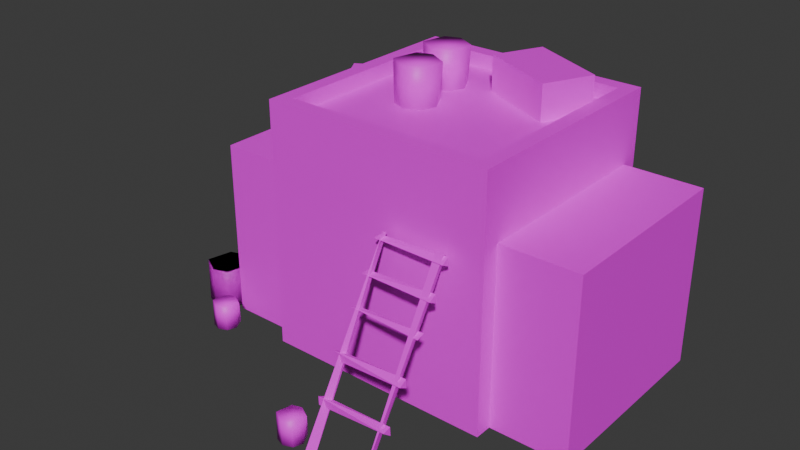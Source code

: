 # Source: miningCamp.blend  (saved by Blender 4.0.36; exported with 4.5.12 LTS)
import bpy
from mathutils import Matrix  # noqa: F401  (used for matrix-valued properties, if any)

bpy.ops.wm.read_factory_settings(use_empty=True)
scene = bpy.context.scene
scene.name = 'Scene'

# ---- collections
col_collection = bpy.data.collections.new('Collection'); scene.collection.children.link(col_collection)

# ---- images (referenced by path relative to the original .blend; pixels are not part of the script)
import os
ASSET_DIR = os.environ.get("B2B_ASSET_DIR", "")  # directory of the original .blend (textures are referenced by path, not embedded)
HERE = os.path.dirname(os.path.abspath(__file__))  # packed textures are extracted next to this script under _unpacked/

def load_image(name, relpath, width, height, colorspace="sRGB"):
    """Load a texture the original file referenced (path relative to the .blend, or extracted next to this script)."""
    p = next((c for c in (os.path.join(HERE, relpath), os.path.join(ASSET_DIR, relpath)) if relpath and os.path.exists(c)), "")
    if p:
        img = bpy.data.images.load(p, check_existing=True)
        img.name = name
    else:  # same state as the original file: an image datablock whose file is absent (Cycles renders it pink)
        img = bpy.data.images.new(name, width, height)
        img.source = "FILE"
        img.filepath = "//" + (relpath or name)
    img.colorspace_settings.name = colorspace
    return img
img_miningcamp_jpg = load_image('miningCamp.jpg', 'miningCamp.jpg', 1024, 1024, 'sRGB')

# ---- materials (node trees are filled in below, after node groups)
mat_material = bpy.data.materials.new('Material')
mat_material.alpha_threshold = 0.0
mat_material.use_transparent_shadow = False
mat_material.roughness = 0.5
mat_material.line_color = (0.0, 0.0, 0.0, 1.0)

# ---- material node trees
mat_material.use_nodes = True; mat_material.node_tree.nodes.clear()
_N = mat_material.node_tree.nodes; _L = mat_material.node_tree.links
n0 = _N.new('ShaderNodeOutputMaterial'); n0.name = 'Material Output'; n0.location = (300, 300)
n1 = _N.new('ShaderNodeBsdfPrincipled'); n1.name = 'Principled BSDF'; n1.location = (10, 300)
n1.inputs[3].default_value = 1.45
n2 = _N.new('ShaderNodeTexImage'); n2.name = 'Image Texture'; n2.location = (-280, 280)
n2.image = img_miningcamp_jpg
_L.new(n1.outputs[0], n0.inputs[0])
_L.new(n2.outputs[0], n1.inputs[0])
n0.is_active_output = True

# ---- world
world_world = bpy.data.worlds.new('World'); scene.world = world_world
world_world.use_nodes = True; world_world.node_tree.nodes.clear()
_N = world_world.node_tree.nodes; _L = world_world.node_tree.links
n0 = _N.new('ShaderNodeOutputWorld'); n0.name = 'World Output'; n0.location = (300, 300)
n1 = _N.new('ShaderNodeBackground'); n1.name = 'Background'; n1.location = (10, 300)
n1.inputs[0].default_value = (0.05088, 0.05088, 0.05088, 1.0)
_L.new(n1.outputs[0], n0.inputs[0])
n0.is_active_output = True
world_world.color = (0.05088, 0.05088, 0.05088)
world_world.use_sun_shadow = False
world_world.sun_shadow_jitter_overblur = 0.0

# ---- meshes
me_cube_001 = bpy.data.meshes.new('Cube.001')
me_cube_001.from_pydata([(-1.0, -1.0, -1.0), (-1.0, -1.0, 1.0), (-1.0, 1.0, -1.0), (-1.0, 1.0, 1.0), (1.0, -1.0, -1.0), (1.0, -1.0, 1.0), (1.0, 1.0, -1.0), (1.0, 1.0, 1.0), (-1.0, -1.0, 1.135), (-1.0, 1.0, 1.135), (1.0, 1.0, 1.135), (1.0, -1.0, 1.135), (-0.874, -0.874, 1.135), (-0.874, 0.874, 1.135), (0.874, 0.874, 1.135), (0.874, -0.874, 1.135), (-0.874, -0.874, 1.009), (-0.874, 0.874, 1.009), (0.874, 0.874, 1.009), (0.874, -0.874, 1.009)], [], [(0, 1, 3, 2), (2, 3, 7, 6), (6, 7, 5, 4), (4, 5, 1, 0), (3, 1, 8, 9), (8, 11, 15, 12), (1, 5, 11, 8), (7, 3, 9, 10), (5, 7, 10, 11), (15, 14, 18, 19), (10, 9, 13, 14), (11, 10, 14, 15), (9, 8, 12, 13), (18, 17, 16, 19), (13, 12, 16, 17), (12, 15, 19, 16), (14, 13, 17, 18)])
_uv = me_cube_001.uv_layers.new(name='UVMap')
_uv.uv.foreach_set('vector', [0.7751, 0.1695, 0.7692, 0.3655, 0.5876, 0.4206, 0.5932, 0.2059, 0.7733, 0.1674, 0.7681, 0.344, 0.911, 0.406, 0.9299, 0.2227, 0.6056, 0.2082, 0.5893, 0.4187, 0.7678, 0.348, 0.7731, 0.1677, 0.9235, 0.222, 0.9034, 0.4169, 0.7692, 0.3655, 0.7751, 0.1695, 0.7678, 0.3506, 0.5858, 0.4214, 0.6029, 0.4253, 0.7658, 0.3603, 0.7707, 0.349, 0.9105, 0.4056, 0.9027, 0.4124, 0.766, 0.3556, 0.7689, 0.3475, 0.9113, 0.4038, 0.9016, 0.4122, 0.7692, 0.3571, 0.9113, 0.4038, 0.7689, 0.3475, 0.7692, 0.3571, 0.9016, 0.4122, 0.5858, 0.4214, 0.7678, 0.3506, 0.7658, 0.3603, 0.6029, 0.4253, 0.7453, 0.3436, 0.8723, 0.4445, 0.8724, 0.433, 0.7475, 0.3312, 0.9105, 0.4056, 0.7707, 0.349, 0.766, 0.3556, 0.9027, 0.4124, 0.6041, 0.4254, 0.7695, 0.3583, 0.7439, 0.3793, 0.6488, 0.4168, 0.7695, 0.3583, 0.6041, 0.4254, 0.6488, 0.4168, 0.7439, 0.3793, 0.5153, 0.3876, 0.4435, 0.3523, 0.5494, 0.3164, 0.6275, 0.3514, 0.736, 0.4791, 0.6196, 0.4102, 0.6227, 0.4002, 0.7375, 0.4698, 0.6196, 0.4102, 0.7453, 0.3436, 0.7475, 0.3312, 0.6227, 0.4002, 0.8723, 0.4445, 0.736, 0.4791, 0.7375, 0.4698, 0.8724, 0.433])
me_cube_001.materials.append(mat_material)
me_cube_001.update()
me_cube_002 = bpy.data.meshes.new('Cube.002')
me_cube_002.from_pydata([(-1.0, -1.0, -1.0), (-1.0, -1.0, 1.0), (-1.0, 1.0, -1.0), (-1.0, 1.0, 1.0), (1.0, -1.0, -1.0), (1.0, -1.0, 1.0), (1.0, 1.0, -1.0), (1.0, 1.0, 1.0)], [], [(0, 1, 3, 2), (2, 3, 7, 6), (6, 7, 5, 4), (4, 5, 1, 0), (2, 6, 4, 0), (7, 3, 1, 5)])
_uv = me_cube_002.uv_layers.new(name='UVMap')
_uv.uv.foreach_set('vector', [0.7001, 0.164, 0.6968, 0.2922, 0.608, 0.318, 0.6076, 0.2058, 0.7044, 0.1671, 0.749, 0.1849, 0.7552, 0.3171, 0.6959, 0.2954, 0.375, 0.5, 0.625, 0.5, 0.625, 0.75, 0.375, 0.75, 0.7526, 0.1777, 0.7577, 0.3202, 0.6939, 0.2959, 0.7013, 0.1561, 0.125, 0.5, 0.375, 0.5, 0.375, 0.75, 0.125, 0.75, 0.6335, 0.3733, 0.5608, 0.3323, 0.6935, 0.2893, 0.7755, 0.3179])
me_cube_002.materials.append(mat_material)
me_cube_002.update()
me_cube_003 = bpy.data.meshes.new('Cube.003')
me_cube_003.from_pydata([(-1.0, -1.0, -1.0), (-1.0, -1.0, 1.0), (-1.0, 1.0, -1.0), (-1.0, 1.0, 1.0), (1.0, -1.0, -1.0), (1.0, -1.0, 1.0), (1.0, 1.0, -1.0), (1.0, 1.0, 1.0)], [], [(0, 1, 3, 2), (2, 3, 7, 6), (6, 7, 5, 4), (4, 5, 1, 0), (2, 6, 4, 0), (7, 3, 1, 5)])
_uv = me_cube_003.uv_layers.new(name='UVMap')
_uv.uv.foreach_set('vector', [0.7001, 0.164, 0.6968, 0.2922, 0.608, 0.318, 0.6076, 0.2058, 0.7023, 0.17, 0.7487, 0.1854, 0.7554, 0.3167, 0.6924, 0.297, 0.375, 0.5, 0.625, 0.5, 0.625, 0.75, 0.375, 0.75, 0.7526, 0.1777, 0.7577, 0.3202, 0.6939, 0.2959, 0.7013, 0.1561, 0.125, 0.5, 0.375, 0.5, 0.375, 0.75, 0.125, 0.75, 0.6335, 0.3733, 0.5608, 0.3323, 0.6935, 0.2893, 0.7755, 0.3179])
me_cube_003.materials.append(mat_material)
me_cube_003.update()
me_cylinder = bpy.data.meshes.new('Cylinder')
me_cylinder.from_pydata([(0.02518, 1.012, 1.0), (1.012, 0.02518, -1.0), (0.983, 0.4859, 1.0), (0.7112, -0.755, 1.0), (0.755, -0.7112, -1.0), (0.02518, -1.012, -1.0), (-0.02518, -1.012, 1.0), (-0.7112, -0.755, -1.0), (-0.983, 0.4859, -1.0), (-0.983, -0.4859, 1.0), (-0.7112, 0.755, 1.0), (0.4859, 0.983, -1.0)], [], [(4, 1, 2, 3), (2, 1, 11), (9, 8, 7), (5, 7, 8, 11, 1, 4), (0, 2, 11), (5, 4, 3, 6), (7, 5, 6, 9), (11, 8, 10, 0), (9, 10, 8), (3, 2, 0, 10, 9, 6)])
me_cylinder.polygons.foreach_set('use_smooth', [True] * 10)
_uv = me_cylinder.uv_layers.new(name='UVMap')
_uv.uv.foreach_set('vector', [0.7496, 0.4287, 0.7399, 0.433, 0.7305, 0.4671, 0.7484, 0.4617, 0.7305, 0.4671, 0.7399, 0.433, 0.7199, 0.4318, 0.7285, 0.4497, 0.7142, 0.4184, 0.7374, 0.4166, 0.7483, 0.4219, 0.7374, 0.4166, 0.7142, 0.4184, 0.7199, 0.4318, 0.7399, 0.433, 0.7496, 0.4287, 0.713, 0.4617, 0.7305, 0.4671, 0.7199, 0.4318, 0.7483, 0.4219, 0.7496, 0.4287, 0.7484, 0.4617, 0.7463, 0.4555, 0.7374, 0.4166, 0.7483, 0.4219, 0.7463, 0.4555, 0.7285, 0.4497, 0.7199, 0.4318, 0.7142, 0.4184, 0.7101, 0.4555, 0.713, 0.4617, 0.7285, 0.4497, 0.7101, 0.4555, 0.7142, 0.4184, 0.7484, 0.4617, 0.7305, 0.4671, 0.713, 0.4617, 0.7101, 0.4555, 0.7285, 0.4497, 0.7463, 0.4555])
me_cylinder.materials.append(mat_material)
me_cylinder.update()
me_cylinder_001 = bpy.data.meshes.new('Cylinder.001')
me_cylinder_001.from_pydata([(0.02518, 1.012, 1.0), (1.012, 0.02518, -1.0), (0.983, 0.4859, 1.0), (0.7112, -0.755, 1.0), (0.755, -0.7112, -1.0), (0.02518, -1.012, -1.0), (-0.02518, -1.012, 1.0), (-0.7112, -0.755, -1.0), (-0.983, 0.4859, -1.0), (-0.983, -0.4859, 1.0), (-0.7112, 0.755, 1.0), (0.4859, 0.983, -1.0)], [], [(4, 1, 2, 3), (2, 1, 11), (9, 8, 7), (5, 7, 8, 11, 1, 4), (0, 2, 11), (5, 4, 3, 6), (7, 5, 6, 9), (11, 8, 10, 0), (9, 10, 8), (3, 2, 0, 10, 9, 6)])
me_cylinder_001.polygons.foreach_set('use_smooth', [True] * 10)
_uv = me_cylinder_001.uv_layers.new(name='UVMap')
_uv.uv.foreach_set('vector', [0.7029, 0.1592, 0.6986, 0.1671, 0.6929, 0.1976, 0.7021, 0.1867, 0.6929, 0.1976, 0.6986, 0.1671, 0.6828, 0.1706, 0.6763, 0.176, 0.6681, 0.1554, 0.6841, 0.1469, 0.6967, 0.1508, 0.6841, 0.1469, 0.6681, 0.1554, 0.6828, 0.1706, 0.6986, 0.1671, 0.7029, 0.1592, 0.6754, 0.1949, 0.6929, 0.1976, 0.6828, 0.1706, 0.6967, 0.1508, 0.7029, 0.1592, 0.7021, 0.1867, 0.6951, 0.1792, 0.6841, 0.1469, 0.6967, 0.1508, 0.6951, 0.1792, 0.6763, 0.176, 0.6828, 0.1706, 0.6681, 0.1554, 0.6679, 0.1878, 0.6754, 0.1949, 0.6763, 0.176, 0.6679, 0.1878, 0.6681, 0.1554, 0.7021, 0.1867, 0.6929, 0.1976, 0.6754, 0.1949, 0.6679, 0.1878, 0.6763, 0.176, 0.6951, 0.1792])
me_cylinder_001.materials.append(mat_material)
me_cylinder_001.update()
me_cylinder_002 = bpy.data.meshes.new('Cylinder.002')
me_cylinder_002.from_pydata([(0.02518, 1.012, 1.0), (1.012, 0.02518, -1.0), (0.983, 0.4859, 1.0), (0.7112, -0.755, 1.0), (0.755, -0.7112, -1.0), (0.02518, -1.012, -1.0), (-0.02518, -1.012, 1.0), (-0.7112, -0.755, -1.0), (-0.983, 0.4859, -1.0), (-0.983, -0.4859, 1.0), (-0.7112, 0.755, 1.0), (0.4859, 0.983, -1.0)], [], [(4, 1, 2, 3), (2, 1, 11), (9, 8, 7), (5, 7, 8, 11, 1, 4), (0, 2, 11), (5, 4, 3, 6), (7, 5, 6, 9), (11, 8, 10, 0), (9, 10, 8), (3, 2, 0, 10, 9, 6)])
me_cylinder_002.polygons.foreach_set('use_smooth', [True] * 10)
_uv = me_cylinder_002.uv_layers.new(name='UVMap')
_uv.uv.foreach_set('vector', [0.7234, 0.1598, 0.7183, 0.1646, 0.7143, 0.1849, 0.7239, 0.1783, 0.7143, 0.1849, 0.7183, 0.1646, 0.7067, 0.1657, 0.7107, 0.1696, 0.7017, 0.1549, 0.7147, 0.1507, 0.7217, 0.1541, 0.7147, 0.1507, 0.7017, 0.1549, 0.7067, 0.1657, 0.7183, 0.1646, 0.7234, 0.1598, 0.7037, 0.1819, 0.7143, 0.1849, 0.7067, 0.1657, 0.7217, 0.1541, 0.7234, 0.1598, 0.7239, 0.1783, 0.7217, 0.1729, 0.7147, 0.1507, 0.7217, 0.1541, 0.7217, 0.1729, 0.7107, 0.1696, 0.7067, 0.1657, 0.7017, 0.1549, 0.7012, 0.1767, 0.7037, 0.1819, 0.7107, 0.1696, 0.7012, 0.1767, 0.7017, 0.1549, 0.7239, 0.1783, 0.7143, 0.1849, 0.7037, 0.1819, 0.7012, 0.1767, 0.7107, 0.1696, 0.7217, 0.1729])
me_cylinder_002.materials.append(mat_material)
me_cylinder_002.update()
me_cylinder_003 = bpy.data.meshes.new('Cylinder.003')
me_cylinder_003.from_pydata([(0.02518, 1.012, 1.0), (1.012, 0.02518, -1.0), (0.983, 0.4859, 1.0), (0.7112, -0.755, 1.0), (0.755, -0.7112, -1.0), (0.02518, -1.012, -1.0), (-0.02518, -1.012, 1.0), (-0.7112, -0.755, -1.0), (-0.983, 0.4859, -1.0), (-0.983, -0.4859, 1.0), (-0.7112, 0.755, 1.0), (0.4859, 0.983, -1.0)], [], [(4, 1, 2, 3), (2, 1, 11), (9, 8, 7), (5, 7, 8, 11, 1, 4), (0, 2, 11), (5, 4, 3, 6), (7, 5, 6, 9), (11, 8, 10, 0), (9, 10, 8), (3, 2, 0, 10, 9, 6)])
me_cylinder_003.polygons.foreach_set('use_smooth', [True] * 10)
_uv = me_cylinder_003.uv_layers.new(name='UVMap')
_uv.uv.foreach_set('vector', [0.7154, 0.419, 0.7057, 0.4232, 0.6963, 0.4573, 0.7143, 0.452, 0.6963, 0.4573, 0.7057, 0.4232, 0.6857, 0.422, 0.6943, 0.44, 0.68, 0.4086, 0.7032, 0.4069, 0.7141, 0.4122, 0.7032, 0.4069, 0.68, 0.4086, 0.6857, 0.422, 0.7057, 0.4232, 0.7154, 0.419, 0.6789, 0.452, 0.6963, 0.4573, 0.6857, 0.422, 0.7141, 0.4122, 0.7154, 0.419, 0.7143, 0.452, 0.7121, 0.4458, 0.7032, 0.4069, 0.7141, 0.4122, 0.7121, 0.4458, 0.6943, 0.44, 0.6857, 0.422, 0.68, 0.4086, 0.676, 0.4458, 0.6789, 0.452, 0.6943, 0.44, 0.676, 0.4458, 0.68, 0.4086, 0.7143, 0.452, 0.6963, 0.4573, 0.6789, 0.452, 0.676, 0.4458, 0.6943, 0.44, 0.7121, 0.4458])
me_cylinder_003.materials.append(mat_material)
me_cylinder_003.update()
me_cube_004 = bpy.data.meshes.new('Cube.004')
me_cube_004.from_pydata([(-1.0, -1.0, -1.0), (-1.0, -1.0, 1.0), (-1.0, 1.0, -1.0), (-1.0, 1.0, 1.0), (1.0, -1.0, -1.0), (1.0, -1.0, 1.0), (1.0, 1.0, -1.0), (1.0, 1.0, 1.0)], [], [(0, 1, 3, 2), (2, 3, 7, 6), (6, 7, 5, 4), (4, 5, 1, 0), (2, 6, 4, 0), (7, 3, 1, 5)])
_uv = me_cube_004.uv_layers.new(name='UVMap')
_uv.uv.foreach_set('vector', [0.6317, 0.3162, 0.6298, 0.3393, 0.6032, 0.341, 0.6057, 0.3179, 0.6057, 0.3179, 0.6032, 0.341, 0.6117, 0.3544, 0.6139, 0.3322, 0.6139, 0.3322, 0.6117, 0.3544, 0.6371, 0.3529, 0.6387, 0.3305, 0.6387, 0.3305, 0.6371, 0.3529, 0.6298, 0.3393, 0.6317, 0.3162, 0.6057, 0.3179, 0.6139, 0.3322, 0.6387, 0.3305, 0.6317, 0.3162, 0.6117, 0.3544, 0.6032, 0.341, 0.6298, 0.3393, 0.6371, 0.3529])
me_cube_004.materials.append(mat_material)
me_cube_004.update()
me_cylinder_004 = bpy.data.meshes.new('Cylinder.004')
me_cylinder_004.from_pydata([(0.02518, 1.012, 1.0), (1.012, 0.02518, -1.0), (0.983, 0.4859, 1.0), (0.7112, -0.755, 1.0), (0.755, -0.7112, -1.0), (0.02518, -1.012, -1.0), (-0.02518, -1.012, 1.0), (-0.7112, -0.755, -1.0), (-0.983, 0.4859, -1.0), (-0.983, -0.4859, 1.0), (-0.7112, 0.755, 1.0), (0.4859, 0.983, -1.0)], [], [(4, 1, 2, 3), (2, 1, 11), (9, 8, 7), (5, 7, 8, 11, 1, 4), (0, 2, 11), (5, 4, 3, 6), (7, 5, 6, 9), (11, 8, 10, 0), (9, 10, 8), (3, 2, 0, 10, 9, 6)])
me_cylinder_004.polygons.foreach_set('use_smooth', [True] * 10)
_uv = me_cylinder_004.uv_layers.new(name='UVMap')
_uv.uv.foreach_set('vector', [0.7029, 0.1592, 0.6986, 0.1671, 0.6929, 0.1976, 0.7021, 0.1867, 0.6929, 0.1976, 0.6986, 0.1671, 0.6828, 0.1706, 0.6763, 0.176, 0.6681, 0.1554, 0.6841, 0.1469, 0.6967, 0.1508, 0.6841, 0.1469, 0.6681, 0.1554, 0.6828, 0.1706, 0.6986, 0.1671, 0.7029, 0.1592, 0.6754, 0.1949, 0.6929, 0.1976, 0.6828, 0.1706, 0.6967, 0.1508, 0.7029, 0.1592, 0.7021, 0.1867, 0.6951, 0.1792, 0.6841, 0.1469, 0.6967, 0.1508, 0.6951, 0.1792, 0.6763, 0.176, 0.6828, 0.1706, 0.6681, 0.1554, 0.6679, 0.1878, 0.6754, 0.1949, 0.6763, 0.176, 0.6679, 0.1878, 0.6681, 0.1554, 0.7021, 0.1867, 0.6929, 0.1976, 0.6754, 0.1949, 0.6679, 0.1878, 0.6763, 0.176, 0.6951, 0.1792])
me_cylinder_004.materials.append(mat_material)
me_cylinder_004.update()
me_cube_005 = bpy.data.meshes.new('Cube.005')
me_cube_005.from_pydata([(-1.0, -1.0, -1.0), (-1.0, -1.0, 1.0), (-1.0, 1.0, -1.0), (-1.0, 1.0, 1.0), (1.0, -1.0, -1.0), (1.0, -1.0, 1.0), (1.0, 1.0, -1.0), (1.0, 1.0, 1.0)], [], [(0, 1, 3, 2), (2, 3, 7, 6), (6, 7, 5, 4), (4, 5, 1, 0), (2, 6, 4, 0), (7, 3, 1, 5)])
_uv = me_cube_005.uv_layers.new(name='UVMap')
_uv.uv.foreach_set('vector', [0.7294, 0.42, 0.7213, 0.4427, 0.6778, 0.4409, 0.6868, 0.4184, 0.6868, 0.4184, 0.6778, 0.4409, 0.6887, 0.4553, 0.697, 0.4336, 0.697, 0.4336, 0.6887, 0.4553, 0.7301, 0.4571, 0.7376, 0.4352, 0.7376, 0.4352, 0.7301, 0.4571, 0.7213, 0.4427, 0.7294, 0.42, 0.6868, 0.4184, 0.697, 0.4336, 0.7376, 0.4352, 0.7294, 0.42, 0.6887, 0.4553, 0.6778, 0.4409, 0.7213, 0.4427, 0.7301, 0.4571])
me_cube_005.materials.append(mat_material)
me_cube_005.update()
me_cube_007 = bpy.data.meshes.new('Cube.007')
me_cube_007.from_pydata([(0.07801, 0.759, 0.3768), (0.1423, 1.24, -0.3782), (0.07806, -1.241, 0.3776), (0.1424, -0.7592, -0.3773), (-0.1076, 1.241, -0.3772), (-0.1719, 0.7594, 0.3778), (-0.1719, -1.24, 0.3786), (-0.1076, -0.7589, -0.3764), (0.8721, 2.657, 0.3881), (0.872, 4.656, 0.3873), (0.9363, 5.138, -0.3677), (0.9364, 3.138, -0.3669), (0.6221, 2.657, 0.3891), (0.6221, 4.657, 0.3882), (0.6864, 3.138, -0.3659), (0.6864, 5.138, -0.3667), (1.718, 8.835, -0.3573), (1.654, 8.354, 0.3977), (1.654, 6.354, 0.3985), (1.718, 6.835, -0.3565), (1.469, 8.836, -0.3563), (1.404, 6.354, 0.3995), (1.404, 8.354, 0.3987), (1.469, 6.836, -0.3555), (2.697, 11.75, 0.4121), (2.761, 14.23, -0.3437), (2.761, 12.23, -0.3429), (2.511, 14.23, -0.3427), (2.447, 13.75, 0.4122), (2.511, 12.23, -0.3419), (2.447, 11.75, 0.413), (2.697, 13.75, 0.4113), (3.776, 19.02, 0.0004403), (3.778, 17.03, -0.02234), (3.804, 19.23, -0.3299), (3.804, 17.23, -0.329), (3.764, 18.93, 0.142), (3.522, 18.99, 0.04859), (3.74, 16.75, 0.4259), (3.522, 16.99, 0.0494), (3.534, 17.08, -0.09216), (3.74, 18.75, 0.4251), (3.49, 18.75, 0.4261), (3.554, 17.23, -0.3281), (3.49, 16.75, 0.4269), (3.554, 19.23, -0.3289), (4.807, 24.65, -0.2792), (-0.04402, -1.934, -0.3414), (4.795, 24.69, -0.1929), (-0.1388, -1.667, 0.3489), (4.833, 23.2, 0.4142), (4.712, 24.92, 0.4111), (-0.2599, 0.05246, 0.3458), (-0.1652, -0.2145, -0.3445), (4.928, 22.93, -0.2761), (4.724, 24.89, 0.3248), (1.792, 8.35, -0.318), (-0.05587, -1.9, -0.2551), (-0.1269, -1.7, 0.2626), (-0.2481, 0.01909, 0.2595), (-0.177, -0.1811, -0.2582), (4.916, 22.97, -0.1898), (2.58, 13.01, 0.3839), (4.845, 23.17, 0.3279)], [], [(2, 6, 3), (1, 7, 4), (9, 11, 10), (11, 14, 15), (9, 12, 8), (8, 14, 11), (15, 9, 10), (17, 21, 18), (16, 23, 20), (18, 19, 16), (31, 24, 26), (27, 31, 25), (31, 28, 24), (25, 29, 27), (24, 30, 26), (42, 41, 36), (41, 42, 38), (34, 43, 45), (32, 35, 34), (36, 35, 32), (41, 35, 36), (45, 32, 34), (1, 3, 7), (0, 1, 4, 5), (3, 6, 7), (0, 3, 1), (6, 5, 4, 7), (0, 2, 3), (15, 14, 12, 13), (9, 8, 11), (15, 13, 9), (9, 13, 12), (8, 12, 14), (10, 11, 15), (17, 16, 20, 22), (16, 19, 23), (23, 19, 18, 21), (17, 22, 21), (22, 20, 23, 21), (17, 18, 16), (29, 30, 28, 27), (25, 26, 29), (24, 28, 30), (26, 30, 29), (25, 31, 26), (27, 28, 31), (36, 32, 37, 42), (45, 37, 32), (41, 33, 35), (43, 35, 33, 40), (41, 38, 33), (38, 42, 44), (33, 39, 40), (39, 33, 38, 44), (6, 2, 0, 5), (34, 35, 43), (39, 44, 42, 37, 45, 43, 40), (48, 54, 46), (59, 49, 52), (56, 47, 53), (46, 56, 53), (51, 55, 52), (62, 52, 49), (50, 62, 49), (48, 53, 60), (57, 60, 53, 47), (57, 47, 54, 61), (48, 46, 53), (62, 51, 52), (48, 61, 54), (63, 55, 51, 50), (59, 58, 49), (49, 58, 63, 50), (52, 55, 59), (50, 51, 62), (46, 54, 56), (56, 54, 47), (63, 58, 59, 55), (60, 57, 61, 48)])
_uv = me_cube_007.uv_layers.new(name='UVMap')
_uv.uv.foreach_set('vector', [0.9308, 0.2267, 0.9241, 0.2233, 0.8976, 0.3645, 0.905, 0.365, 0.8899, 0.3619, 0.8973, 0.3624, 0.9379, 0.2247, 0.8976, 0.3645, 0.905, 0.365, 0.8976, 0.3645, 0.8899, 0.3619, 0.8973, 0.3624, 0.9379, 0.2247, 0.9241, 0.2233, 0.9308, 0.2267, 0.9308, 0.2267, 0.8899, 0.3619, 0.8976, 0.3645, 0.8973, 0.3624, 0.9423, 0.2101, 0.8831, 0.3553, 0.9379, 0.2247, 0.9241, 0.2233, 0.9308, 0.2267, 0.905, 0.365, 0.8899, 0.3619, 0.8973, 0.3624, 0.9308, 0.2267, 0.8976, 0.3645, 0.905, 0.365, 0.9379, 0.2247, 0.9308, 0.2267, 0.8976, 0.3645, 0.8973, 0.3624, 0.9423, 0.2101, 0.8831, 0.3553, 0.9379, 0.2247, 0.938, 0.2078, 0.9308, 0.2267, 0.905, 0.365, 0.8899, 0.3619, 0.8973, 0.3624, 0.9308, 0.2267, 0.9241, 0.2233, 0.8976, 0.3645, 0.938, 0.2078, 0.9423, 0.2101, 0.9201, 0.2645, 0.9379, 0.2247, 0.938, 0.2078, 0.9308, 0.2267, 0.905, 0.365, 0.8899, 0.3619, 0.8973, 0.3624, 0.9194, 0.3036, 0.8976, 0.3645, 0.905, 0.365, 0.9256, 0.2773, 0.8976, 0.3645, 0.9194, 0.3036, 0.9379, 0.2247, 0.8976, 0.3645, 0.9256, 0.2773, 0.8973, 0.3624, 0.909, 0.2917, 0.8831, 0.3553, 0.905, 0.365, 0.8976, 0.3645, 0.8899, 0.3619, 0.9423, 0.2101, 0.8831, 0.3553, 0.8973, 0.3624, 0.938, 0.2078, 0.8976, 0.3645, 0.9241, 0.2233, 0.8899, 0.3619, 0.9379, 0.2247, 0.8976, 0.3645, 0.905, 0.365, 0.9241, 0.2233, 0.938, 0.2078, 0.8973, 0.3624, 0.8899, 0.3619, 0.9379, 0.2247, 0.9308, 0.2267, 0.8976, 0.3645, 0.8973, 0.3624, 0.8899, 0.3619, 0.9241, 0.2233, 0.938, 0.2078, 0.9379, 0.2247, 0.9308, 0.2267, 0.8976, 0.3645, 0.8973, 0.3624, 0.938, 0.2078, 0.9423, 0.2101, 0.9379, 0.2247, 0.938, 0.2078, 0.9241, 0.2233, 0.9308, 0.2267, 0.9241, 0.2233, 0.8899, 0.3619, 0.905, 0.365, 0.8976, 0.3645, 0.8973, 0.3624, 0.9423, 0.2101, 0.8831, 0.3553, 0.8973, 0.3624, 0.938, 0.2078, 0.905, 0.365, 0.8976, 0.3645, 0.8899, 0.3619, 0.8899, 0.3619, 0.8976, 0.3645, 0.9308, 0.2267, 0.9241, 0.2233, 0.9379, 0.2247, 0.938, 0.2078, 0.9241, 0.2233, 0.938, 0.2078, 0.8973, 0.3624, 0.8899, 0.3619, 0.9241, 0.2233, 0.9379, 0.2247, 0.9308, 0.2267, 0.905, 0.365, 0.8899, 0.3619, 0.9241, 0.2233, 0.938, 0.2078, 0.8973, 0.3624, 0.905, 0.365, 0.8976, 0.3645, 0.8899, 0.3619, 0.9308, 0.2267, 0.938, 0.2078, 0.9241, 0.2233, 0.8976, 0.3645, 0.9241, 0.2233, 0.8899, 0.3619, 0.905, 0.365, 0.9379, 0.2247, 0.8976, 0.3645, 0.8973, 0.3624, 0.938, 0.2078, 0.9423, 0.2101, 0.9201, 0.2645, 0.909, 0.2917, 0.9081, 0.2808, 0.938, 0.2078, 0.8973, 0.3624, 0.9081, 0.2808, 0.909, 0.2917, 0.9379, 0.2247, 0.9111, 0.3085, 0.8976, 0.3645, 0.8899, 0.3619, 0.8976, 0.3645, 0.9111, 0.3085, 0.9006, 0.3186, 0.9379, 0.2247, 0.9308, 0.2267, 0.9111, 0.3085, 0.9308, 0.2267, 0.938, 0.2078, 0.9241, 0.2233, 0.9111, 0.3085, 0.907, 0.2926, 0.9006, 0.3186, 0.907, 0.2926, 0.9111, 0.3085, 0.9308, 0.2267, 0.9241, 0.2233, 0.9241, 0.2233, 0.9308, 0.2267, 0.9379, 0.2247, 0.938, 0.2078, 0.905, 0.365, 0.8976, 0.3645, 0.8899, 0.3619, 0.907, 0.2926, 0.9241, 0.2233, 0.938, 0.2078, 0.9081, 0.2808, 0.8973, 0.3624, 0.8899, 0.3619, 0.9006, 0.3186, 0.9311, 0.2213, 0.9308, 0.2267, 0.9379, 0.2247, 0.8512, 0.3467, 0.8363, 0.3438, 0.8435, 0.3441, 0.9137, 0.3118, 0.8976, 0.3645, 0.905, 0.365, 0.9379, 0.2247, 0.9137, 0.3118, 0.905, 0.365, 0.9082, 0.1921, 0.9124, 0.1943, 0.8435, 0.3441, 0.8622, 0.2629, 0.8435, 0.3441, 0.8363, 0.3438, 0.8767, 0.1999, 0.8622, 0.2629, 0.8363, 0.3438, 0.9311, 0.2213, 0.8831, 0.3553, 0.8781, 0.3539, 0.8899, 0.3619, 0.8781, 0.3539, 0.905, 0.365, 0.8976, 0.3645, 0.8899, 0.3619, 0.8976, 0.3645, 0.9308, 0.2267, 0.9241, 0.2233, 0.9311, 0.2213, 0.9423, 0.2101, 0.8831, 0.3553, 0.8622, 0.2629, 0.8837, 0.1974, 0.8605, 0.2822, 0.9311, 0.2213, 0.9241, 0.2233, 0.9308, 0.2267, 0.8835, 0.2032, 0.9124, 0.1943, 0.8837, 0.1974, 0.8767, 0.1999, 0.8512, 0.3467, 0.8439, 0.3464, 0.8363, 0.3438, 0.8363, 0.3438, 0.8439, 0.3464, 0.8835, 0.2032, 0.8767, 0.1999, 0.8435, 0.3441, 0.9124, 0.1943, 0.8512, 0.3467, 0.8767, 0.1999, 0.8837, 0.1974, 0.8622, 0.2629, 0.9379, 0.2247, 0.9308, 0.2267, 0.9137, 0.3118, 0.9137, 0.3118, 0.9308, 0.2267, 0.8976, 0.3645, 0.8835, 0.2032, 0.8439, 0.3464, 0.8512, 0.3467, 0.9124, 0.1943, 0.8781, 0.3539, 0.8899, 0.3619, 0.9241, 0.2233, 0.9311, 0.2213])
me_cube_007.materials.append(mat_material)
me_cube_007.update()
me_cylinder_005 = bpy.data.meshes.new('Cylinder.005')
me_cylinder_005.from_pydata([(0.02518, 1.012, 1.0), (1.012, 0.02518, -1.0), (0.983, 0.4859, 1.0), (0.7112, -0.755, 1.0), (0.755, -0.7112, -1.0), (0.02518, -1.012, -1.0), (-0.02518, -1.012, 1.0), (-0.7112, -0.755, -1.0), (-0.983, 0.4859, -1.0), (-0.983, -0.4859, 1.0), (-0.7112, 0.755, 1.0), (0.4859, 0.983, -1.0)], [], [(4, 1, 2, 3), (2, 1, 11), (9, 8, 7), (5, 7, 8, 11, 1, 4), (0, 2, 11), (5, 4, 3, 6), (7, 5, 6, 9), (11, 8, 10, 0), (9, 10, 8), (3, 2, 0, 10, 9, 6)])
me_cylinder_005.polygons.foreach_set('use_smooth', [True] * 10)
_uv = me_cylinder_005.uv_layers.new(name='UVMap')
_uv.uv.foreach_set('vector', [0.7029, 0.1592, 0.6986, 0.1671, 0.6929, 0.1976, 0.7021, 0.1867, 0.6929, 0.1976, 0.6986, 0.1671, 0.6828, 0.1706, 0.6763, 0.176, 0.6681, 0.1554, 0.6841, 0.1469, 0.6967, 0.1508, 0.6841, 0.1469, 0.6681, 0.1554, 0.6828, 0.1706, 0.6986, 0.1671, 0.7029, 0.1592, 0.6754, 0.1949, 0.6929, 0.1976, 0.6828, 0.1706, 0.6967, 0.1508, 0.7029, 0.1592, 0.7021, 0.1867, 0.6951, 0.1792, 0.6841, 0.1469, 0.6967, 0.1508, 0.6951, 0.1792, 0.6763, 0.176, 0.6828, 0.1706, 0.6681, 0.1554, 0.6679, 0.1878, 0.6754, 0.1949, 0.6763, 0.176, 0.6679, 0.1878, 0.6681, 0.1554, 0.7021, 0.1867, 0.6929, 0.1976, 0.6754, 0.1949, 0.6679, 0.1878, 0.6763, 0.176, 0.6951, 0.1792])
me_cylinder_005.materials.append(mat_material)
me_cylinder_005.update()
me_cylinder_006 = bpy.data.meshes.new('Cylinder.006')
me_cylinder_006.from_pydata([(0.02518, 1.012, 1.0), (1.012, 0.02518, -1.0), (0.983, 0.4859, 1.0), (0.7112, -0.755, 1.0), (0.755, -0.7112, -1.0), (0.02518, -1.012, -1.0), (-0.02518, -1.012, 1.0), (-0.7112, -0.755, -1.0), (-0.983, 0.4859, -1.0), (-0.983, -0.4859, 1.0), (-0.7112, 0.755, 1.0), (0.4859, 0.983, -1.0)], [], [(4, 1, 2, 3), (2, 1, 11), (9, 8, 7), (5, 7, 8, 11, 1, 4), (0, 2, 11), (5, 4, 3, 6), (7, 5, 6, 9), (11, 8, 10, 0), (9, 10, 8), (3, 2, 0, 10, 9, 6)])
me_cylinder_006.polygons.foreach_set('use_smooth', [True] * 10)
_uv = me_cylinder_006.uv_layers.new(name='UVMap')
_uv.uv.foreach_set('vector', [0.7234, 0.1598, 0.7183, 0.1646, 0.7143, 0.1849, 0.7239, 0.1783, 0.7143, 0.1849, 0.7183, 0.1646, 0.7067, 0.1657, 0.7107, 0.1696, 0.7017, 0.1549, 0.7147, 0.1507, 0.7217, 0.1541, 0.7147, 0.1507, 0.7017, 0.1549, 0.7067, 0.1657, 0.7183, 0.1646, 0.7234, 0.1598, 0.7037, 0.1819, 0.7143, 0.1849, 0.7067, 0.1657, 0.7217, 0.1541, 0.7234, 0.1598, 0.7239, 0.1783, 0.7217, 0.1729, 0.7147, 0.1507, 0.7217, 0.1541, 0.7217, 0.1729, 0.7107, 0.1696, 0.7067, 0.1657, 0.7017, 0.1549, 0.7012, 0.1767, 0.7037, 0.1819, 0.7107, 0.1696, 0.7012, 0.1767, 0.7017, 0.1549, 0.7239, 0.1783, 0.7143, 0.1849, 0.7037, 0.1819, 0.7012, 0.1767, 0.7107, 0.1696, 0.7217, 0.1729])
me_cylinder_006.materials.append(mat_material)
me_cylinder_006.update()

# ---- objects
ob_cube = bpy.data.objects.new('Cube', me_cube_001)
ob_cube_001 = bpy.data.objects.new('Cube.001', me_cube_002)
ob_cube_002 = bpy.data.objects.new('Cube.002', me_cube_003)
ob_cylinder = bpy.data.objects.new('Cylinder', me_cylinder)
ob_cylinder_001 = bpy.data.objects.new('Cylinder.001', me_cylinder_001)
ob_cylinder_002 = bpy.data.objects.new('Cylinder.002', me_cylinder_002)
ob_cylinder_003 = bpy.data.objects.new('Cylinder.003', me_cylinder_003)
ob_cube_003 = bpy.data.objects.new('Cube.003', me_cube_004)
ob_cylinder_004 = bpy.data.objects.new('Cylinder.004', me_cylinder_004)
ob_cube_004 = bpy.data.objects.new('Cube.004', me_cube_005)
ob_cube_006 = bpy.data.objects.new('Cube.006', me_cube_007)
ob_cylinder_005 = bpy.data.objects.new('Cylinder.005', me_cylinder_005)
ob_cylinder_006 = bpy.data.objects.new('Cylinder.006', me_cylinder_006)

# ---- transforms, parenting, visibility, modifiers, constraints
ob_cube.location = (0.0, 0.0, 0.9984)
ob_cube_001.location = (-1.294, -0.001768, 0.7694)
ob_cube_001.scale = (0.3504, 0.8508, 0.769)
ob_cube_002.location = (1.323, -0.001768, 0.7694)
ob_cube_002.rotation_euler = (0.0, -0.0, 3.142)
ob_cube_002.scale = (0.3504, 0.8508, 0.769)
ob_cylinder.location = (-0.4042, 0.3873, 2.169)
ob_cylinder.scale = (0.1766, 0.1766, 0.1766)
ob_cylinder_001.location = (-1.827, -0.8067, 0.1981)
ob_cylinder_001.scale = (0.1766, 0.1766, 0.1766)
ob_cylinder_002.location = (-1.539, -1.122, 0.1207)
ob_cylinder_002.scale = (0.1074, 0.1074, 0.1074)
ob_cylinder_003.location = (-0.3219, -0.07956, 2.169)
ob_cylinder_003.scale = (0.1766, 0.1766, 0.1766)
ob_cube_003.location = (-1.351, 0.5236, 1.707)
ob_cube_003.rotation_euler = (0.0, -0.0, 0.5312)
ob_cube_003.scale = (0.1651, 0.1651, 0.1651)
ob_cylinder_004.location = (-1.227, 0.1295, 1.697)
ob_cylinder_004.scale = (0.1766, 0.1766, 0.1766)
ob_cube_004.location = (0.4064, 0.5236, 2.146)
ob_cube_004.rotation_euler = (0.0, -0.0, 1.132)
ob_cube_004.scale = (0.226, 0.3677, 0.1651)
ob_cube_006.location = (0.4479, -1.103, 1.401)
ob_cube_006.rotation_euler = (-3.126, 1.523, -1.661e-08)
ob_cube_006.scale = (0.2897, 0.03444, 0.8384)
_m = ob_cube_006.modifiers.new('Decimate', 'DECIMATE')
_m.ratio = 0.4493
ob_cylinder_005.location = (-1.827, -0.8067, 0.1981)
ob_cylinder_005.scale = (0.1766, 0.1766, 0.1766)
ob_cylinder_006.location = (-0.05825, -1.838, 0.07397)
ob_cylinder_006.scale = (0.1074, 0.1074, 0.1074)

# ---- collection membership
col_collection.objects.link(ob_cube)
col_collection.objects.link(ob_cube_001)
col_collection.objects.link(ob_cube_002)
col_collection.objects.link(ob_cylinder)
col_collection.objects.link(ob_cylinder_001)
col_collection.objects.link(ob_cylinder_002)
col_collection.objects.link(ob_cylinder_003)
col_collection.objects.link(ob_cube_003)
col_collection.objects.link(ob_cylinder_004)
col_collection.objects.link(ob_cube_004)
col_collection.objects.link(ob_cube_006)
col_collection.objects.link(ob_cylinder_005)
col_collection.objects.link(ob_cylinder_006)

# ---- scene / render settings (as saved in the file)
scene.frame_start = 1; scene.frame_end = 250; scene.frame_set(38)
scene.render.engine = 'BLENDER_EEVEE_NEXT'
scene.cycles.sampling_pattern = 'TABULATED_SOBOL'
bpy.context.view_layer.update()

# ---- added for rendering (the .blend has no active camera and no usable light): camera, sun
cam_auto = bpy.data.cameras.new('AutoCamera')
cam_auto.lens = 50.0
cam_auto.sensor_width = 36.0
cam_auto.clip_end = 1000.0
ob_auto_camera = bpy.data.objects.new('AutoCamera', cam_auto)
scene.collection.objects.link(ob_auto_camera)
ob_auto_camera.location = (4.73134, -6.35657, 5.0677)
ob_auto_camera.rotation_euler = (1.09748, -7.21219e-08, 0.694738)
scene.camera = ob_auto_camera
light_auto_sun = bpy.data.lights.new('AutoSun', 'SUN')
light_auto_sun.energy = 3.0
light_auto_sun.angle = 0.0523599
ob_auto_sun = bpy.data.objects.new('AutoSun', light_auto_sun)
scene.collection.objects.link(ob_auto_sun)
ob_auto_sun.rotation_euler = (0.872665, 0.174533, 0.523599)
bpy.context.view_layer.update()
